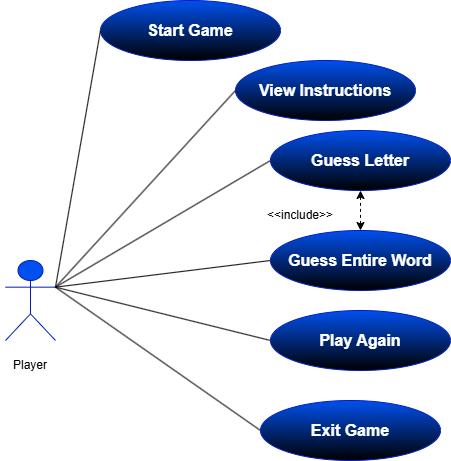

The diagram above was exported from draw.io. Its source (the exported page's mxGraphModel, read from the mxfile embedded in the PNG):
<mxGraphModel dx="1022" dy="660" grid="1" gridSize="10" guides="1" tooltips="1" connect="1" arrows="1" fold="1" page="1" pageScale="1" pageWidth="850" pageHeight="1100" math="0" shadow="0">
  <root>
    <mxCell id="0" />
    <mxCell id="1" parent="0" />
    <mxCell id="ilriisRQj5gXnmiZJie6-5" parent="1" style="ellipse;whiteSpace=wrap;html=1;fontStyle=1;fontSize=16;fillColor=#0050ef;fontColor=#ffffff;strokeColor=#001DBC;gradientColor=default;" value="Start Game" vertex="1">
      <mxGeometry height="60" width="180" x="260" y="610" as="geometry" />
    </mxCell>
    <mxCell id="ilriisRQj5gXnmiZJie6-15" parent="1" style="ellipse;whiteSpace=wrap;html=1;fontStyle=1;fontSize=16;fillColor=#0050ef;fontColor=#ffffff;strokeColor=#001DBC;gradientColor=default;" value="View Instructions" vertex="1">
      <mxGeometry height="60" width="180" x="395" y="670" as="geometry" />
    </mxCell>
    <mxCell id="ilriisRQj5gXnmiZJie6-16" parent="1" style="ellipse;whiteSpace=wrap;html=1;fontStyle=1;fontSize=16;fillColor=#0050ef;fontColor=#ffffff;strokeColor=#001DBC;gradientColor=default;" value="Guess Letter" vertex="1">
      <mxGeometry height="60" width="180" x="430" y="740" as="geometry" />
    </mxCell>
    <mxCell id="ilriisRQj5gXnmiZJie6-17" parent="1" style="ellipse;whiteSpace=wrap;html=1;fontStyle=1;fontSize=16;fillColor=#0050ef;fontColor=#ffffff;strokeColor=#001DBC;gradientColor=default;" value="Guess Entire Word" vertex="1">
      <mxGeometry height="60" width="180" x="430" y="840" as="geometry" />
    </mxCell>
    <mxCell id="ilriisRQj5gXnmiZJie6-18" parent="1" style="ellipse;whiteSpace=wrap;html=1;fontStyle=1;fontSize=16;fillColor=#0050ef;fontColor=#ffffff;strokeColor=#001DBC;gradientColor=default;" value="Play Again" vertex="1">
      <mxGeometry height="60" width="180" x="430" y="920" as="geometry" />
    </mxCell>
    <mxCell id="ilriisRQj5gXnmiZJie6-33" edge="1" parent="1" source="ilriisRQj5gXnmiZJie6-58" style="endArrow=none;html=1;rounded=0;exitX=1;exitY=0.3333333333333333;exitDx=0;exitDy=0;exitPerimeter=0;entryX=0;entryY=0.5;entryDx=0;entryDy=0;" target="ilriisRQj5gXnmiZJie6-18" value="">
      <mxGeometry height="50" relative="1" width="50" as="geometry">
        <mxPoint x="215" y="896.6666666666665" as="sourcePoint" />
        <mxPoint x="425" y="1180" as="targetPoint" />
      </mxGeometry>
    </mxCell>
    <mxCell id="ilriisRQj5gXnmiZJie6-34" edge="1" parent="1" source="ilriisRQj5gXnmiZJie6-58" style="endArrow=none;html=1;rounded=0;exitX=1;exitY=0.3333333333333333;exitDx=0;exitDy=0;exitPerimeter=0;entryX=0;entryY=0.5;entryDx=0;entryDy=0;" target="ilriisRQj5gXnmiZJie6-17" value="">
      <mxGeometry height="50" relative="1" width="50" as="geometry">
        <mxPoint x="215" y="896.6666666666665" as="sourcePoint" />
        <mxPoint x="645" y="1100" as="targetPoint" />
      </mxGeometry>
    </mxCell>
    <mxCell id="ilriisRQj5gXnmiZJie6-36" edge="1" parent="1" source="ilriisRQj5gXnmiZJie6-58" style="endArrow=none;html=1;rounded=0;entryX=0;entryY=0.5;entryDx=0;entryDy=0;exitX=1;exitY=0.3333333333333333;exitDx=0;exitDy=0;exitPerimeter=0;" target="ilriisRQj5gXnmiZJie6-16" value="">
      <mxGeometry height="50" relative="1" width="50" as="geometry">
        <mxPoint x="215" y="896.6666666666665" as="sourcePoint" />
        <mxPoint x="645" y="1100" as="targetPoint" />
      </mxGeometry>
    </mxCell>
    <mxCell id="ilriisRQj5gXnmiZJie6-37" edge="1" parent="1" source="ilriisRQj5gXnmiZJie6-58" style="endArrow=none;html=1;rounded=0;exitX=1;exitY=0.3333333333333333;exitDx=0;exitDy=0;exitPerimeter=0;entryX=0;entryY=0.5;entryDx=0;entryDy=0;" target="ilriisRQj5gXnmiZJie6-15" value="">
      <mxGeometry height="50" relative="1" width="50" as="geometry">
        <mxPoint x="215" y="896.6666666666665" as="sourcePoint" />
        <mxPoint x="645" y="1100" as="targetPoint" />
      </mxGeometry>
    </mxCell>
    <mxCell id="ilriisRQj5gXnmiZJie6-38" edge="1" parent="1" source="ilriisRQj5gXnmiZJie6-58" style="endArrow=none;html=1;rounded=0;entryX=0;entryY=0.5;entryDx=0;entryDy=0;exitX=1;exitY=0.3333333333333333;exitDx=0;exitDy=0;exitPerimeter=0;" target="ilriisRQj5gXnmiZJie6-5" value="">
      <mxGeometry height="50" relative="1" width="50" as="geometry">
        <mxPoint x="215" y="896.6666666666665" as="sourcePoint" />
        <mxPoint x="645" y="1100" as="targetPoint" />
      </mxGeometry>
    </mxCell>
    <mxCell id="ilriisRQj5gXnmiZJie6-53" edge="1" parent="1" source="ilriisRQj5gXnmiZJie6-16" style="endArrow=classic;dashed=1;html=1;rounded=0;exitX=0.5;exitY=1;exitDx=0;exitDy=0;entryX=0.5;entryY=0;entryDx=0;entryDy=0;startArrow=classic;startFill=1;endFill=1;" target="ilriisRQj5gXnmiZJie6-17" value="">
      <mxGeometry height="50" relative="1" width="50" as="geometry">
        <mxPoint x="595" y="1120" as="sourcePoint" />
        <mxPoint x="645" y="1070" as="targetPoint" />
      </mxGeometry>
    </mxCell>
    <mxCell id="ilriisRQj5gXnmiZJie6-58" parent="1" style="shape=umlActor;verticalLabelPosition=bottom;verticalAlign=top;html=1;fillColor=#0050ef;fontColor=#ffffff;strokeColor=#001DBC;" value="Storage&amp;nbsp;&lt;div&gt;Staff&lt;/div&gt;" vertex="1">
      <mxGeometry height="80" width="50" x="165" y="870" as="geometry" />
    </mxCell>
    <mxCell id="ilriisRQj5gXnmiZJie6-59" parent="1" style="text;html=1;whiteSpace=wrap;strokeColor=none;fillColor=none;align=center;verticalAlign=middle;rounded=0;" value="Player" vertex="1">
      <mxGeometry height="30" width="60" x="160" y="960" as="geometry" />
    </mxCell>
    <mxCell id="wwPKJbmR4pZPaQXLLcC0-1" edge="1" parent="1" style="edgeStyle=orthogonalEdgeStyle;rounded=0;orthogonalLoop=1;jettySize=auto;html=1;innerLoopWaypoints=1;exitX=0.5;exitY=1;exitDx=0;exitDy=0;">
      <mxGeometry relative="1" as="geometry">
        <mxPoint x="400" y="1050" as="sourcePoint" />
        <mxPoint x="400" y="1050" as="targetPoint" />
      </mxGeometry>
    </mxCell>
    <mxCell id="wwPKJbmR4pZPaQXLLcC0-2" parent="1" style="ellipse;whiteSpace=wrap;html=1;fontStyle=1;fontSize=16;fillColor=#0050ef;fontColor=#ffffff;strokeColor=#001DBC;gradientColor=default;" value="Exit Game" vertex="1">
      <mxGeometry height="60" width="180" x="420" y="1010" as="geometry" />
    </mxCell>
    <mxCell id="wwPKJbmR4pZPaQXLLcC0-3" edge="1" parent="1" source="ilriisRQj5gXnmiZJie6-58" style="endArrow=none;html=1;rounded=0;exitX=1;exitY=0.3333333333333333;exitDx=0;exitDy=0;exitPerimeter=0;entryX=0;entryY=0.5;entryDx=0;entryDy=0;" target="wwPKJbmR4pZPaQXLLcC0-2" value="">
      <mxGeometry height="50" relative="1" width="50" as="geometry">
        <mxPoint x="275" y="1100" as="sourcePoint" />
        <mxPoint x="485" y="1293" as="targetPoint" />
      </mxGeometry>
    </mxCell>
    <mxCell id="GdDX6UBzw0yIfySLSCf--1" parent="1" style="text;html=1;whiteSpace=wrap;strokeColor=none;fillColor=none;align=center;verticalAlign=middle;rounded=0;" value="&amp;lt;&amp;lt;include&amp;gt;&amp;gt;" vertex="1">
      <mxGeometry height="30" width="60" x="430" y="810" as="geometry" />
    </mxCell>
  </root>
</mxGraphModel>